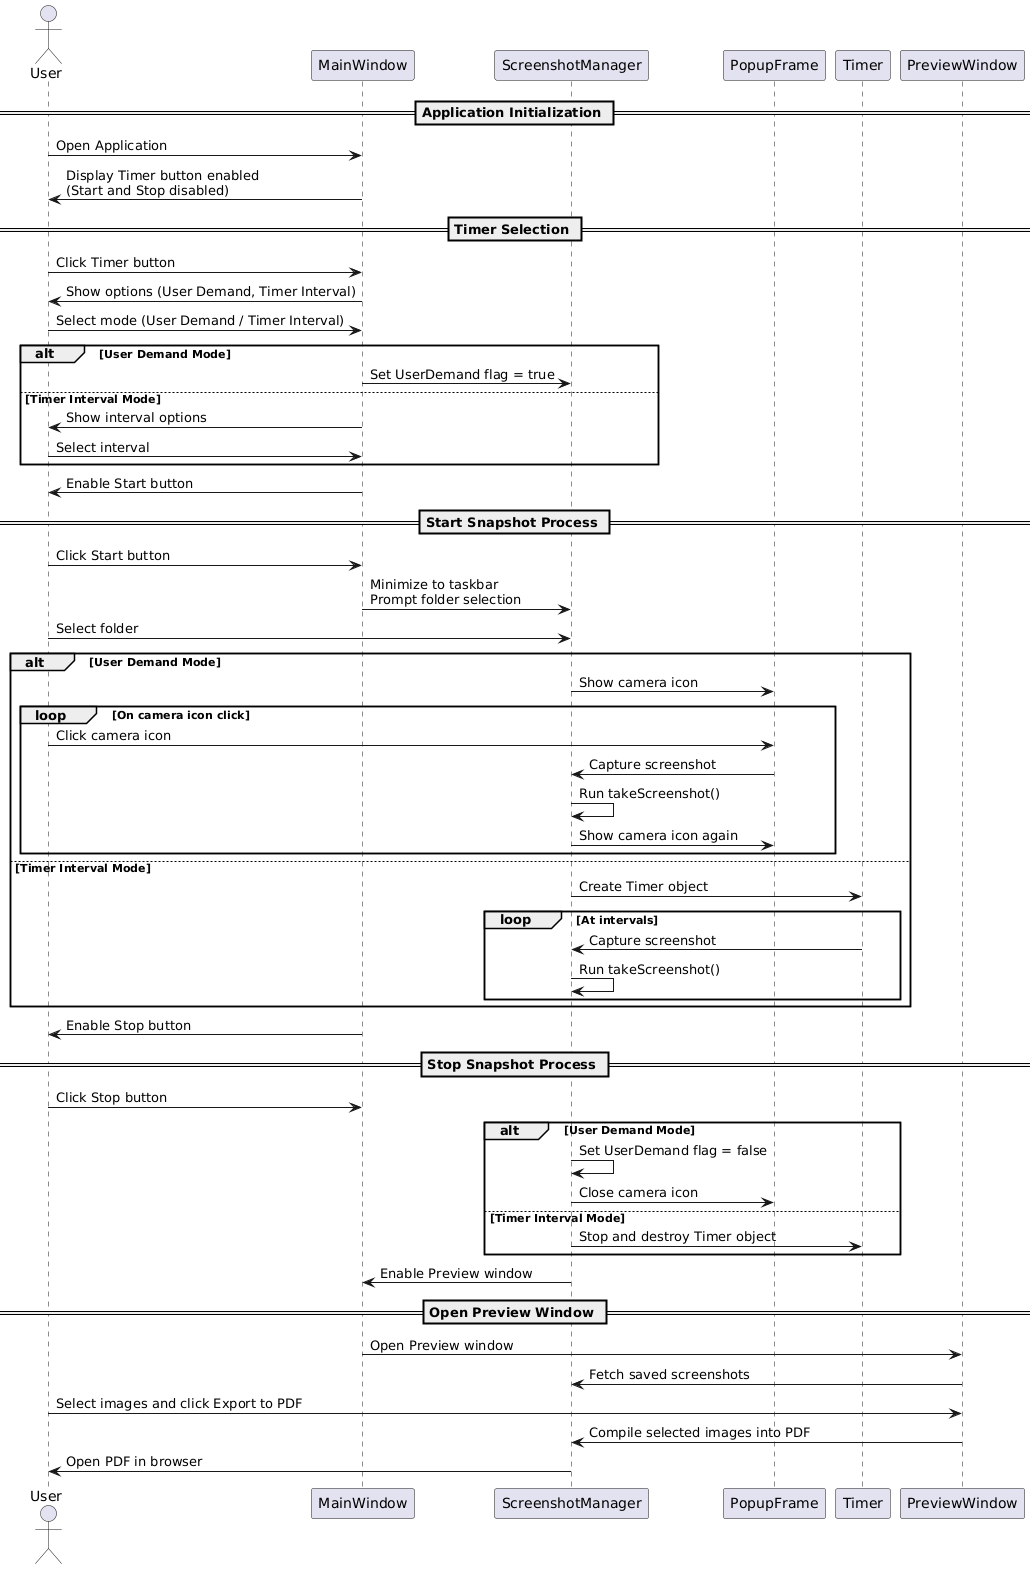

The diagram above was rendered by PlantUML. Its source (embedded in the PNG):
@startuml
actor User
participant MainWindow
participant ScreenshotManager
participant PopupFrame
participant Timer
participant PreviewWindow

== Application Initialization ==
User -> MainWindow: Open Application
MainWindow -> User: Display Timer button enabled\n(Start and Stop disabled)

== Timer Selection ==
User -> MainWindow: Click Timer button
MainWindow -> User: Show options (User Demand, Timer Interval)
User -> MainWindow: Select mode (User Demand / Timer Interval)
alt User Demand Mode
    MainWindow -> ScreenshotManager: Set UserDemand flag = true
else Timer Interval Mode
    MainWindow -> User: Show interval options
    User -> MainWindow: Select interval
end
MainWindow -> User: Enable Start button

== Start Snapshot Process ==
User -> MainWindow: Click Start button
MainWindow -> ScreenshotManager: Minimize to taskbar\nPrompt folder selection
User -> ScreenshotManager: Select folder
alt User Demand Mode
    ScreenshotManager -> PopupFrame: Show camera icon
    loop On camera icon click
        User -> PopupFrame: Click camera icon
        PopupFrame -> ScreenshotManager: Capture screenshot
        ScreenshotManager -> ScreenshotManager: Run takeScreenshot()
        ScreenshotManager -> PopupFrame: Show camera icon again
    end
else Timer Interval Mode
    ScreenshotManager -> Timer: Create Timer object
    loop At intervals
        Timer -> ScreenshotManager: Capture screenshot
        ScreenshotManager -> ScreenshotManager: Run takeScreenshot()
    end
end
MainWindow -> User: Enable Stop button

== Stop Snapshot Process ==
User -> MainWindow: Click Stop button
alt User Demand Mode
    ScreenshotManager -> ScreenshotManager: Set UserDemand flag = false
    ScreenshotManager -> PopupFrame: Close camera icon
else Timer Interval Mode
    ScreenshotManager -> Timer: Stop and destroy Timer object
end
ScreenshotManager -> MainWindow: Enable Preview window

== Open Preview Window ==
MainWindow -> PreviewWindow: Open Preview window
PreviewWindow -> ScreenshotManager: Fetch saved screenshots
User -> PreviewWindow: Select images and click Export to PDF
PreviewWindow -> ScreenshotManager: Compile selected images into PDF
ScreenshotManager -> User: Open PDF in browser
@enduml